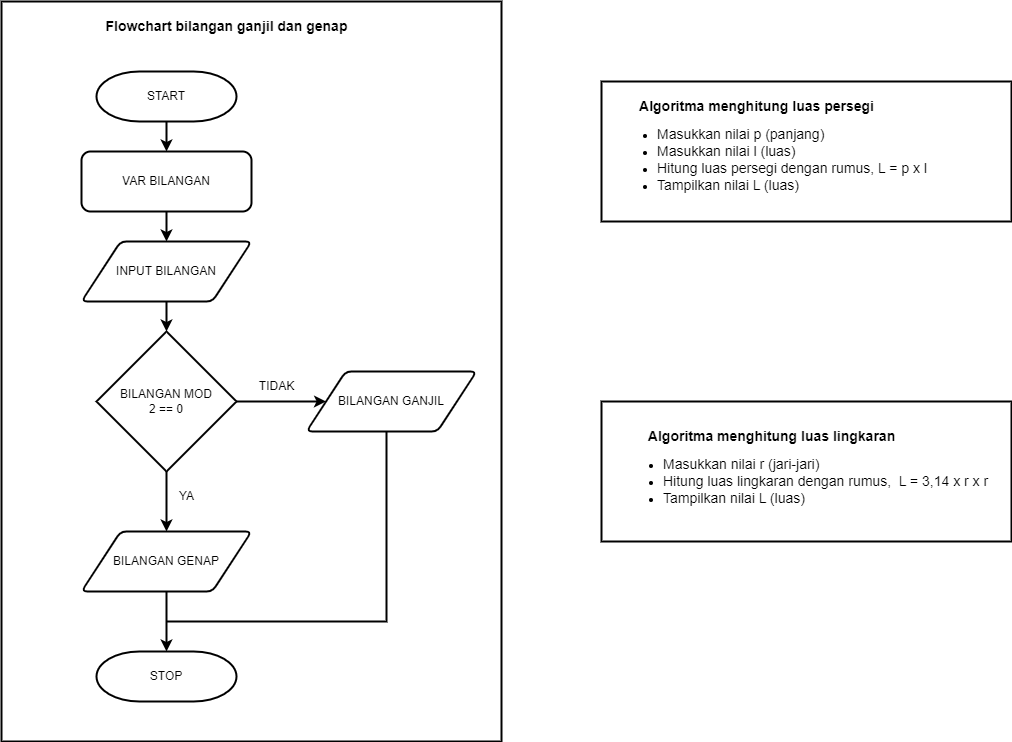

The diagram above was exported from draw.io. Its source (the exported page's mxGraphModel, read from the mxfile embedded in the PNG):
<mxGraphModel dx="2284" dy="836" grid="1" gridSize="10" guides="1" tooltips="1" connect="1" arrows="1" fold="1" page="1" pageScale="1" pageWidth="850" pageHeight="1100" math="0" shadow="0">
  <root>
    <mxCell id="0" />
    <mxCell id="1" parent="0" />
    <mxCell id="ykoiCEvzet_bfgE79nPu-4" style="edgeStyle=orthogonalEdgeStyle;rounded=0;orthogonalLoop=1;jettySize=auto;html=1;entryX=0.5;entryY=0;entryDx=0;entryDy=0;strokeWidth=2;" edge="1" parent="1" source="ykoiCEvzet_bfgE79nPu-1" target="ykoiCEvzet_bfgE79nPu-3">
      <mxGeometry relative="1" as="geometry" />
    </mxCell>
    <mxCell id="ykoiCEvzet_bfgE79nPu-1" value="START" style="strokeWidth=2;html=1;shape=mxgraph.flowchart.terminator;whiteSpace=wrap;" vertex="1" parent="1">
      <mxGeometry x="85" y="140" width="140" height="50" as="geometry" />
    </mxCell>
    <mxCell id="ykoiCEvzet_bfgE79nPu-7" style="edgeStyle=orthogonalEdgeStyle;rounded=0;orthogonalLoop=1;jettySize=auto;html=1;entryX=0.5;entryY=0;entryDx=0;entryDy=0;entryPerimeter=0;strokeWidth=2;" edge="1" parent="1" source="ykoiCEvzet_bfgE79nPu-2" target="ykoiCEvzet_bfgE79nPu-6">
      <mxGeometry relative="1" as="geometry" />
    </mxCell>
    <mxCell id="ykoiCEvzet_bfgE79nPu-2" value="INPUT BILANGAN" style="shape=parallelogram;html=1;strokeWidth=2;perimeter=parallelogramPerimeter;whiteSpace=wrap;rounded=1;arcSize=12;size=0.23;" vertex="1" parent="1">
      <mxGeometry x="70" y="310" width="170" height="60" as="geometry" />
    </mxCell>
    <mxCell id="ykoiCEvzet_bfgE79nPu-5" style="edgeStyle=orthogonalEdgeStyle;rounded=0;orthogonalLoop=1;jettySize=auto;html=1;exitX=0.5;exitY=1;exitDx=0;exitDy=0;entryX=0.5;entryY=0;entryDx=0;entryDy=0;strokeWidth=2;" edge="1" parent="1" source="ykoiCEvzet_bfgE79nPu-3" target="ykoiCEvzet_bfgE79nPu-2">
      <mxGeometry relative="1" as="geometry" />
    </mxCell>
    <mxCell id="ykoiCEvzet_bfgE79nPu-3" value="VAR BILANGAN" style="rounded=1;whiteSpace=wrap;html=1;strokeWidth=2;" vertex="1" parent="1">
      <mxGeometry x="70" y="220" width="170" height="60" as="geometry" />
    </mxCell>
    <mxCell id="ykoiCEvzet_bfgE79nPu-10" style="edgeStyle=orthogonalEdgeStyle;rounded=0;orthogonalLoop=1;jettySize=auto;html=1;strokeWidth=2;" edge="1" parent="1" source="ykoiCEvzet_bfgE79nPu-6" target="ykoiCEvzet_bfgE79nPu-9">
      <mxGeometry relative="1" as="geometry" />
    </mxCell>
    <mxCell id="ykoiCEvzet_bfgE79nPu-12" style="edgeStyle=orthogonalEdgeStyle;rounded=0;orthogonalLoop=1;jettySize=auto;html=1;strokeWidth=2;" edge="1" parent="1" source="ykoiCEvzet_bfgE79nPu-6" target="ykoiCEvzet_bfgE79nPu-8">
      <mxGeometry relative="1" as="geometry" />
    </mxCell>
    <mxCell id="ykoiCEvzet_bfgE79nPu-6" value="BILANGAN MOD&lt;br&gt;2 == 0" style="strokeWidth=2;html=1;shape=mxgraph.flowchart.decision;whiteSpace=wrap;" vertex="1" parent="1">
      <mxGeometry x="85" y="400" width="140" height="140" as="geometry" />
    </mxCell>
    <mxCell id="ykoiCEvzet_bfgE79nPu-16" style="edgeStyle=orthogonalEdgeStyle;rounded=0;orthogonalLoop=1;jettySize=auto;html=1;exitX=0.5;exitY=1;exitDx=0;exitDy=0;strokeWidth=2;" edge="1" parent="1" source="ykoiCEvzet_bfgE79nPu-8" target="ykoiCEvzet_bfgE79nPu-15">
      <mxGeometry relative="1" as="geometry" />
    </mxCell>
    <mxCell id="ykoiCEvzet_bfgE79nPu-8" value="BILANGAN GENAP" style="shape=parallelogram;html=1;strokeWidth=2;perimeter=parallelogramPerimeter;whiteSpace=wrap;rounded=1;arcSize=12;size=0.23;" vertex="1" parent="1">
      <mxGeometry x="70" y="600" width="170" height="60" as="geometry" />
    </mxCell>
    <mxCell id="ykoiCEvzet_bfgE79nPu-18" style="edgeStyle=orthogonalEdgeStyle;rounded=0;orthogonalLoop=1;jettySize=auto;html=1;strokeWidth=2;strokeColor=default;endArrow=none;endFill=0;" edge="1" parent="1" source="ykoiCEvzet_bfgE79nPu-9">
      <mxGeometry relative="1" as="geometry">
        <mxPoint x="155" y="690" as="targetPoint" />
        <Array as="points">
          <mxPoint x="375" y="690" />
          <mxPoint x="165" y="690" />
        </Array>
      </mxGeometry>
    </mxCell>
    <mxCell id="ykoiCEvzet_bfgE79nPu-9" value="BILANGAN GANJIL" style="shape=parallelogram;html=1;strokeWidth=2;perimeter=parallelogramPerimeter;whiteSpace=wrap;rounded=1;arcSize=12;size=0.23;" vertex="1" parent="1">
      <mxGeometry x="295" y="440" width="170" height="60" as="geometry" />
    </mxCell>
    <mxCell id="ykoiCEvzet_bfgE79nPu-13" value="TIDAK" style="text;html=1;align=center;verticalAlign=middle;resizable=0;points=[];autosize=1;strokeColor=none;fillColor=none;" vertex="1" parent="1">
      <mxGeometry x="235" y="440" width="60" height="30" as="geometry" />
    </mxCell>
    <mxCell id="ykoiCEvzet_bfgE79nPu-14" value="YA" style="text;html=1;align=center;verticalAlign=middle;resizable=0;points=[];autosize=1;strokeColor=none;fillColor=none;" vertex="1" parent="1">
      <mxGeometry x="155" y="550" width="40" height="30" as="geometry" />
    </mxCell>
    <mxCell id="ykoiCEvzet_bfgE79nPu-15" value="STOP" style="strokeWidth=2;html=1;shape=mxgraph.flowchart.terminator;whiteSpace=wrap;" vertex="1" parent="1">
      <mxGeometry x="85" y="720" width="140" height="50" as="geometry" />
    </mxCell>
    <mxCell id="_7wqs0GYFAzUzCkymMO2-1" value="&lt;div&gt;&lt;span style=&quot;font-size: 14px;&quot;&gt;&lt;br&gt;&lt;/span&gt;&lt;/div&gt;&lt;ul&gt;&lt;li&gt;&lt;font style=&quot;font-size: 14px;&quot;&gt;Masukkan nilai p (panjang)&lt;/font&gt;&lt;/li&gt;&lt;li&gt;&lt;font style=&quot;font-size: 14px;&quot;&gt;Masukkan nilai l (luas)&lt;/font&gt;&lt;/li&gt;&lt;li&gt;&lt;font style=&quot;font-size: 14px;&quot;&gt;Hitung luas persegi dengan rumus, L = p x l&lt;/font&gt;&lt;/li&gt;&lt;li&gt;&lt;font style=&quot;font-size: 14px;&quot;&gt;Tampilkan nilai L (luas)&amp;nbsp;&amp;nbsp;&lt;/font&gt;&lt;/li&gt;&lt;/ul&gt;" style="text;html=1;align=left;verticalAlign=middle;resizable=0;points=[];autosize=1;strokeColor=none;fillColor=none;" vertex="1" parent="1">
      <mxGeometry x="604" y="160" width="330" height="120" as="geometry" />
    </mxCell>
    <mxCell id="_7wqs0GYFAzUzCkymMO2-2" value="&lt;ul&gt;&lt;li&gt;&lt;span style=&quot;font-size: 14px; background-color: initial;&quot;&gt;Masukkan nilai r (jari-jari)&lt;/span&gt;&lt;br&gt;&lt;/li&gt;&lt;li&gt;&lt;font style=&quot;font-size: 14px;&quot;&gt;Hitung luas lingkaran dengan rumus,&amp;nbsp; L = 3,14 x r x r&lt;/font&gt;&lt;/li&gt;&lt;li&gt;&lt;font style=&quot;font-size: 14px;&quot;&gt;Tampilkan nilai L (luas)&lt;/font&gt;&lt;/li&gt;&lt;/ul&gt;" style="text;html=1;align=left;verticalAlign=middle;resizable=0;points=[];autosize=1;strokeColor=none;fillColor=none;" vertex="1" parent="1">
      <mxGeometry x="610" y="505" width="390" height="90" as="geometry" />
    </mxCell>
    <mxCell id="_7wqs0GYFAzUzCkymMO2-3" value="" style="rounded=0;whiteSpace=wrap;html=1;strokeWidth=2;fontSize=14;fillColor=none;" vertex="1" parent="1">
      <mxGeometry x="-10" y="70" width="500" height="740" as="geometry" />
    </mxCell>
    <mxCell id="_7wqs0GYFAzUzCkymMO2-4" value="&lt;b&gt;Flowchart bilangan ganjil dan genap&lt;/b&gt;" style="text;html=1;align=center;verticalAlign=middle;resizable=0;points=[];autosize=1;strokeColor=none;fillColor=none;fontSize=14;" vertex="1" parent="1">
      <mxGeometry x="80" y="80" width="270" height="30" as="geometry" />
    </mxCell>
    <mxCell id="_7wqs0GYFAzUzCkymMO2-6" value="" style="rounded=0;whiteSpace=wrap;html=1;strokeWidth=2;fontSize=14;fillColor=none;" vertex="1" parent="1">
      <mxGeometry x="590" y="150" width="410" height="140" as="geometry" />
    </mxCell>
    <mxCell id="_7wqs0GYFAzUzCkymMO2-7" value="&lt;b&gt;Algoritma menghitung luas persegi&lt;/b&gt;" style="text;html=1;align=center;verticalAlign=middle;resizable=0;points=[];autosize=1;strokeColor=none;fillColor=none;fontSize=14;" vertex="1" parent="1">
      <mxGeometry x="615" y="160" width="260" height="30" as="geometry" />
    </mxCell>
    <mxCell id="_7wqs0GYFAzUzCkymMO2-8" value="&lt;b&gt;Algoritma menghitung luas lingkaran&lt;/b&gt;" style="text;html=1;align=center;verticalAlign=middle;resizable=0;points=[];autosize=1;strokeColor=none;fillColor=none;fontSize=14;" vertex="1" parent="1">
      <mxGeometry x="625" y="490" width="270" height="30" as="geometry" />
    </mxCell>
    <mxCell id="_7wqs0GYFAzUzCkymMO2-9" value="" style="rounded=0;whiteSpace=wrap;html=1;strokeWidth=2;fontSize=14;fillColor=none;" vertex="1" parent="1">
      <mxGeometry x="590" y="470" width="410" height="140" as="geometry" />
    </mxCell>
  </root>
</mxGraphModel>